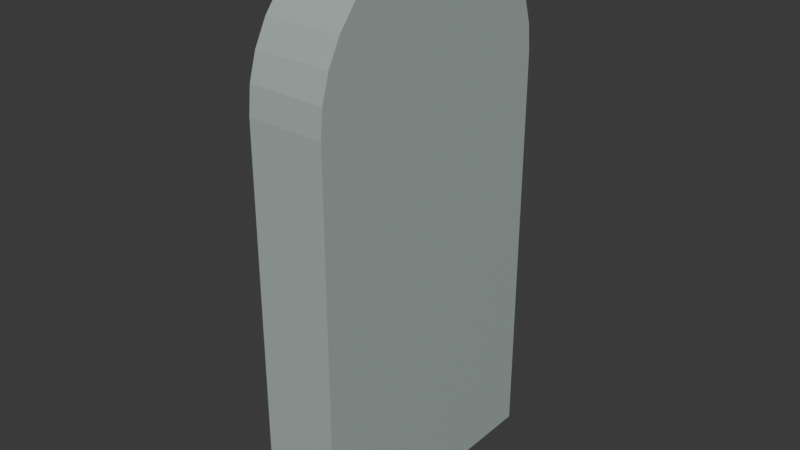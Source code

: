 # Source: Window_1.blend  (saved by Blender 4.5.88; exported with 4.5.12 LTS)
import bpy
from mathutils import Matrix  # noqa: F401  (used for matrix-valued properties, if any)

bpy.ops.wm.read_factory_settings(use_empty=True)
scene = bpy.context.scene
scene.name = 'Scene'

# ---- collections
col_collection = bpy.data.collections.new('Collection'); scene.collection.children.link(col_collection)

# ---- materials (node trees are filled in below, after node groups)
mat_material_001 = bpy.data.materials.new('Material.001')
mat_material_002 = bpy.data.materials.new('Material.002')

# ---- material node trees
mat_material_001.use_nodes = True; mat_material_001.node_tree.nodes.clear()
_N = mat_material_001.node_tree.nodes; _L = mat_material_001.node_tree.links
n0 = _N.new('ShaderNodeBsdfPrincipled'); n0.name = 'Principled BSDF'; n0.location = (-200, 100)
n0.inputs[0].default_value = (0.939, 1.0, 0.0, 1.0)
n0.inputs[1].default_value = 0.8651
n0.inputs[2].default_value = 0.0
n1 = _N.new('ShaderNodeOutputMaterial'); n1.name = 'Material Output'; n1.location = (200, 100)
_L.new(n0.outputs[0], n1.inputs[0])
n1.is_active_output = True
mat_material_002.use_nodes = True; mat_material_002.node_tree.nodes.clear()
_N = mat_material_002.node_tree.nodes; _L = mat_material_002.node_tree.links
n0 = _N.new('ShaderNodeBsdfPrincipled'); n0.name = 'Principled BSDF'; n0.location = (-200, 100)
n0.inputs[0].default_value = (0.3902, 0.4697, 0.4444, 1.0)
n1 = _N.new('ShaderNodeOutputMaterial'); n1.name = 'Material Output'; n1.location = (200, 100)
_L.new(n0.outputs[0], n1.inputs[0])
n1.is_active_output = True

# ---- world
world_world = bpy.data.worlds.new('World'); scene.world = world_world
world_world.use_nodes = True; world_world.node_tree.nodes.clear()
_N = world_world.node_tree.nodes; _L = world_world.node_tree.links
n0 = _N.new('ShaderNodeOutputWorld'); n0.name = 'World Output'; n0.location = (200, 100)
n1 = _N.new('ShaderNodeBackground'); n1.name = 'Background'; n1.location = (-200, 100)
n1.inputs[0].default_value = (0.05088, 0.05088, 0.05088, 1.0)
_L.new(n1.outputs[0], n0.inputs[0])
n0.is_active_output = True
world_world.color = (0.05088, 0.05088, 0.05088)
world_world.sun_shadow_jitter_overblur = 0.0

# ---- meshes
me_cylinder = bpy.data.meshes.new('Cylinder')
me_cylinder.from_pydata([(-1.089e-07, 1.0, 0.442), (-0.1248, 0.8447, 0.6739), (0.0, 1.0, 1.0), (0.1951, 0.9808, 0.442), (0.05045, 0.8284, 0.6739), (0.1951, 0.9808, 1.0), (0.3827, 0.9239, 0.442), (0.2189, 0.7804, 0.6739), (0.3827, 0.9239, 1.0), (0.5556, 0.8315, 0.442), (0.3742, 0.7023, 0.6739), (0.5556, 0.8315, 1.0), (0.7071, 0.7071, 0.442), (0.5103, 0.5973, 0.6739), (0.7071, 0.7071, 1.0), (0.8315, 0.5556, 0.442), (0.622, 0.4693, 0.6739), (0.8315, 0.5556, 1.0), (0.9239, 0.3827, 0.442), (0.705, 0.3232, 0.6739), (0.9239, 0.3827, 1.0), (0.9808, 0.1951, 0.442), (0.7561, 0.1648, 0.6739), (0.9808, 0.1951, 1.0), (1.0, 0.0, 0.442), (0.7734, 0.0, 0.6739), (1.0, 0.0, 1.0), (0.7561, -0.1648, 0.6739), (0.9808, -0.1951, 0.442), (0.9808, -0.1951, 1.0), (0.9239, -0.3827, 0.442), (0.705, -0.3232, 0.6739), (0.9239, -0.3827, 1.0), (0.622, -0.4693, 0.6739), (0.8315, -0.5556, 0.442), (0.8315, -0.5556, 1.0), (0.5103, -0.5973, 0.6739), (0.7071, -0.7071, 0.442), (0.7071, -0.7071, 1.0), (0.5556, -0.8315, 0.442), (0.3742, -0.7023, 0.6739), (0.5556, -0.8315, 1.0), (0.3827, -0.9239, 0.442), (0.2189, -0.7804, 0.6739), (0.3827, -0.9239, 1.0), (0.1951, -0.9808, 0.442), (0.05045, -0.8284, 0.6739), (0.1951, -0.9808, 1.0), (-1.089e-07, -1.0, 0.442), (-0.1248, -0.8447, 0.6739), (0.0, -1.0, 1.0), (-1.089e-07, 0.0, 0.442), (-0.1248, 0.0, 0.6739), (-0.3361, 1.0, 0.442), (-0.4267, 0.8447, 0.6739), (-0.3361, 1.0, 1.0), (-0.3361, -1.0, 1.0), (-0.3361, -1.0, 0.442), (-0.4267, -0.8447, 0.6739), (-2.973, 1.0, 1.0), (-2.795, 0.8447, 0.6739), (-2.973, 1.0, 0.442), (-2.973, -1.0, 1.0), (-2.973, -1.0, 0.442), (-2.795, -0.8447, 0.6739), (-0.2839, 0.8447, 1.0), (-0.1248, 0.8447, 1.0), (0.0, 0.8331, 1.0), (0.1586, 0.7976, 1.0), (0.05045, 0.8284, 1.0), (0.3053, 0.737, 1.0), (0.2189, 0.7804, 1.0), (0.4369, 0.6539, 1.0), (0.3742, 0.7023, 1.0), (0.5508, 0.5508, 1.0), (0.5103, 0.5973, 1.0), (0.6441, 0.4304, 1.0), (0.622, 0.4693, 1.0), (0.7139, 0.2957, 1.0), (0.705, 0.3232, 1.0), (0.7561, 0.1648, 1.0), (0.7576, 0.1507, 1.0), (0.7734, 0.0, 1.0), (0.7576, -0.1507, 1.0), (0.7139, -0.2957, 1.0), (0.7561, -0.1648, 1.0), (0.6441, -0.4304, 1.0), (0.705, -0.3232, 1.0), (0.5508, -0.5508, 1.0), (0.622, -0.4693, 1.0), (0.4369, -0.6539, 1.0), (0.5103, -0.5973, 1.0), (0.3053, -0.737, 1.0), (0.3742, -0.7023, 1.0), (0.1586, -0.7976, 1.0), (0.2189, -0.7804, 1.0), (0.05045, -0.8284, 1.0), (0.0, -0.8331, 1.0), (-0.3361, -0.8447, 1.0), (-0.2839, -0.8447, 1.0), (-0.3361, 0.8447, 1.0), (-0.1248, -0.8447, 1.0), (-0.4267, 0.8447, 1.0), (-0.4267, -0.8447, 1.0), (-2.795, -0.8447, 1.0), (-2.795, 0.8447, 1.0), (-0.6087, -0.1449, 0.8656), (-0.4051, -0.1449, 0.8656), (-0.6087, 0.1449, 0.8656), (-0.4051, 0.1449, 0.8656), (-0.6087, -0.1449, 0.6865), (-0.4051, -0.1449, 0.6865), (-0.6087, 0.1449, 0.6865), (-0.4051, 0.1449, 0.6865), (-0.1157, -0.1449, 0.8656), (-0.1157, 0.1449, 0.8656), (-0.1157, 0.1449, 0.6865), (-0.1157, -0.1449, 0.6865), (-0.7865, 0.1449, 0.8656), (-0.7865, -0.1449, 0.8656), (-0.7865, 0.1449, 0.6865), (-0.7865, -0.1449, 0.6865), (-1.623, 0.1449, 0.8656), (-1.623, -0.1449, 0.8656), (-1.623, 0.1449, 0.6865), (-1.623, -0.1449, 0.6865), (-0.6087, -0.8494, 0.8656), (-0.6087, -0.8494, 0.6865), (-0.4051, -0.8494, 0.6865), (-0.4051, -0.8494, 0.8656), (-0.1157, -0.8494, 0.6865), (-0.1157, -0.8494, 0.8656), (-0.7865, -0.8494, 0.8656), (-0.7865, -0.8494, 0.6865), (-0.6087, 0.8449, 0.6865), (-0.6087, 0.8449, 0.8656), (-0.4051, 0.8449, 0.8656), (-0.4051, 0.8449, 0.6865), (-0.1157, 0.8449, 0.8656), (-0.1157, 0.8449, 0.6865), (-0.7865, 0.8449, 0.6865), (-0.7865, 0.8449, 0.8656), (-1.882, 0.1449, 0.8656), (-1.882, -0.1449, 0.8656), (-1.882, 0.1449, 0.6865), (-1.882, -0.1449, 0.6865), (-2.791, 0.1449, 0.8656), (-2.791, -0.1449, 0.8656), (-2.791, 0.1449, 0.6865), (-2.791, -0.1449, 0.6865), (-1.623, 0.8514, 0.6865), (-1.623, 0.8514, 0.8656), (-1.623, -0.8514, 0.8656), (-1.623, -0.8514, 0.6865), (-1.882, 0.8514, 0.6865), (-1.882, 0.8514, 0.8656), (-1.882, -0.8514, 0.8656), (-1.882, -0.8514, 0.6865), (-0.03927, -0.1449, 0.8656), (-0.03927, 0.1449, 0.8656), (-0.03927, 0.1449, 0.6865), (-0.03927, -0.1449, 0.6865), (0.7982, -0.1449, 0.8655), (0.7982, 0.1449, 0.8655), (0.7982, 0.1449, 0.6865), (0.7982, -0.1449, 0.6865)], [], [(0, 2, 5, 3), (3, 5, 8, 6), (6, 8, 11, 9), (9, 11, 14, 12), (12, 14, 17, 15), (15, 17, 20, 18), (18, 20, 23, 21), (21, 23, 26, 24), (24, 26, 29, 28), (28, 29, 32, 30), (30, 32, 35, 34), (34, 35, 38, 37), (37, 38, 41, 39), (39, 41, 44, 42), (42, 44, 47, 45), (45, 47, 50, 48), (6, 51, 3), (9, 51, 6), (15, 51, 12), (18, 51, 15), (21, 51, 18), (24, 51, 21), (28, 51, 24), (30, 51, 28), (34, 51, 30), (37, 51, 34), (39, 51, 37), (42, 51, 39), (45, 51, 42), (48, 51, 45), (12, 51, 9), (67, 2, 55, 65, 66), (57, 51, 48), (3, 51, 0), (68, 5, 2, 67, 69), (70, 8, 5, 68, 71), (72, 11, 8, 70, 73), (74, 14, 11, 72, 75), (76, 17, 14, 74, 77), (78, 20, 17, 76, 79), (80, 81, 23, 20, 78), (82, 26, 23, 81), (83, 29, 26, 82), (84, 32, 29, 83, 85), (86, 35, 32, 84, 87), (88, 38, 35, 86, 89), (90, 41, 38, 88, 91), (92, 44, 41, 90, 93), (94, 47, 44, 92, 95), (97, 50, 47, 94, 96), (98, 56, 99), (65, 55, 100), (99, 56, 50, 97, 101), (48, 50, 56, 57), (0, 51, 53), (2, 0, 53, 55), (53, 51, 57), (57, 56, 62, 63), (61, 63, 62, 59), (100, 55, 59, 62, 56, 98, 103, 104, 105, 102), (53, 57, 63, 61), (55, 53, 61, 59), (66, 1, 4, 69, 67), (69, 4, 7, 71, 68), (71, 7, 10, 73, 70), (73, 10, 13, 75, 72), (13, 16, 77, 74, 75), (16, 19, 79, 76, 77), (19, 22, 80, 78, 79), (22, 25, 82, 81, 80), (25, 27, 85, 83, 82), (27, 31, 87, 84, 85), (31, 33, 89, 86, 87), (33, 36, 91, 88, 89), (36, 40, 93, 90, 91), (40, 43, 95, 92, 93), (43, 46, 96, 94, 95), (46, 49, 101, 97, 96), (7, 4, 52), (10, 7, 52), (16, 13, 52), (19, 16, 52), (22, 19, 52), (25, 22, 52), (27, 25, 52), (31, 27, 52), (33, 31, 52), (36, 33, 52), (40, 36, 52), (43, 40, 52), (46, 43, 52), (49, 46, 52), (13, 10, 52), (58, 49, 52), (4, 1, 52), (49, 58, 103, 98, 99, 101), (1, 54, 52), (102, 54, 1, 66, 65, 100), (54, 58, 52), (58, 64, 104, 103), (104, 64, 60, 105), (54, 60, 64, 58), (105, 60, 54, 102), (106, 107, 109, 108), (108, 109, 113, 112), (112, 113, 111, 110), (110, 111, 107, 106), (108, 112, 134, 135), (109, 107, 114, 115), (117, 116, 160, 161), (117, 114, 131, 130), (109, 115, 138, 136), (111, 113, 116, 117), (120, 121, 125, 124), (106, 108, 118, 119), (112, 110, 121, 120), (106, 119, 132, 126), (123, 122, 142, 143), (119, 118, 122, 123), (121, 119, 123, 125), (118, 120, 124, 122), (129, 128, 130, 131), (127, 126, 132, 133), (107, 111, 128, 129), (111, 117, 130, 128), (121, 110, 127, 133), (114, 107, 129, 131), (119, 121, 133, 132), (110, 106, 126, 127), (135, 134, 140, 141), (137, 136, 138, 139), (112, 120, 140, 134), (115, 116, 139, 138), (113, 109, 136, 137), (118, 108, 135, 141), (120, 118, 141, 140), (116, 113, 137, 139), (145, 143, 147, 149), (144, 142, 155, 154), (143, 145, 157, 156), (124, 125, 145, 144), (146, 148, 149, 147), (142, 144, 148, 146), (144, 145, 149, 148), (143, 142, 146, 147), (153, 152, 156, 157), (151, 150, 154, 155), (145, 125, 153, 157), (142, 122, 151, 155), (124, 144, 154, 150), (125, 123, 152, 153), (123, 143, 156, 152), (122, 124, 150, 151), (161, 160, 164, 165), (115, 114, 158, 159), (114, 117, 161, 158), (116, 115, 159, 160), (164, 163, 162, 165), (159, 158, 162, 163), (158, 161, 165, 162), (160, 159, 163, 164)])
me_cylinder.polygons.foreach_set('material_index', [1, 1, 1, 1, 1, 1, 1, 1, 1, 1, 1, 1, 1, 1, 1, 1, 1, 1, 1, 1, 1, 1, 1, 1, 1, 1, 1, 1, 1, 1, 1, 1, 1, 1, 1, 1, 1, 1, 1, 1, 1, 1, 1, 1, 1, 1, 1, 1, 1, 1, 1, 1, 1, 1, 1, 1, 1, 1, 1, 1, 1, 1, 1, 1, 1, 1, 1, 1, 1, 1, 1, 1, 1, 1, 1, 1, 1, 1, 0, 0, 0, 0, 0, 0, 0, 0, 0, 0, 0, 0, 0, 0, 0, 0, 0, 1, 0, 1, 0, 1, 1, 0, 1, 1, 1, 1, 1, 1, 1, 1, 1, 1, 1, 1, 1, 1, 1, 1, 1, 1, 1, 1, 1, 1, 1, 1, 1, 1, 1, 1, 1, 1, 1, 1, 1, 1, 1, 1, 1, 1, 1, 1, 1, 1, 1, 1, 1, 1, 1, 1, 1, 1, 1, 1, 1, 1, 1, 1, 1, 1, 1])
_uv = me_cylinder.uv_layers.new(name='UVMap')
_uv.uv.foreach_set('vector', [1.0, 0.5, 1.0, 1.0, 0.9688, 1.0, 0.9688, 0.5, 0.9688, 0.5, 0.9688, 1.0, 0.9375, 1.0, 0.9375, 0.5, 0.9375, 0.5, 0.9375, 1.0, 0.9062, 1.0, 0.9062, 0.5, 0.9062, 0.5, 0.9062, 1.0, 0.875, 1.0, 0.875, 0.5, 0.875, 0.5, 0.875, 1.0, 0.8438, 1.0, 0.8438, 0.5, 0.8438, 0.5, 0.8438, 1.0, 0.8125, 1.0, 0.8125, 0.5, 0.8125, 0.5, 0.8125, 1.0, 0.7812, 1.0, 0.7812, 0.5, 0.7812, 0.5, 0.7812, 1.0, 0.75, 1.0, 0.75, 0.5, 0.75, 0.5, 0.75, 1.0, 0.7188, 1.0, 0.7188, 0.5, 0.7188, 0.5, 0.7188, 1.0, 0.6875, 1.0, 0.6875, 0.5, 0.6875, 0.5, 0.6875, 1.0, 0.6562, 1.0, 0.6562, 0.5, 0.6562, 0.5, 0.6562, 1.0, 0.625, 1.0, 0.625, 0.5, 0.625, 0.5, 0.625, 1.0, 0.5938, 1.0, 0.5938, 0.5, 0.5938, 0.5, 0.5938, 1.0, 0.5625, 1.0, 0.5625, 0.5, 0.5625, 0.5, 0.5625, 1.0, 0.5312, 1.0, 0.5312, 0.5, 0.5312, 0.5, 0.5312, 1.0, 0.5, 1.0, 0.5, 0.5, 0.9375, 0.5, 0.75, 0.5, 0.9688, 0.5, 0.9062, 0.5, 0.75, 0.5, 0.9375, 0.5, 0.8438, 0.5, 0.75, 0.5, 0.875, 0.5, 0.8125, 0.5, 0.75, 0.5, 0.8438, 0.5, 0.7812, 0.5, 0.75, 0.5, 0.8125, 0.5, 0.75, 0.5, 0.75, 0.5, 0.7812, 0.5, 0.7188, 0.5, 0.75, 0.5, 0.75, 0.5, 0.6875, 0.5, 0.75, 0.5, 0.7188, 0.5, 0.6562, 0.5, 0.75, 0.5, 0.6875, 0.5, 0.625, 0.5, 0.75, 0.5, 0.6562, 0.5, 0.5938, 0.5, 0.75, 0.5, 0.625, 0.5, 0.5625, 0.5, 0.75, 0.5, 0.5938, 0.5, 0.5312, 0.5, 0.75, 0.5, 0.5625, 0.5, 0.5, 0.5, 0.75, 0.5, 0.5312, 0.5, 0.875, 0.5, 0.75, 0.5, 0.9062, 0.5, 0.9583, 1.0, 1.0, 1.0, 1.0, 1.0, 0.9612, 1.0, 0.9612, 1.0, 0.5, 0.5, 0.75, 0.5, 0.5, 0.5, 0.9688, 0.5, 0.75, 0.5, 1.0, 0.5, 0.9279, 1.0, 0.9688, 1.0, 1.0, 1.0, 0.9583, 1.0, 0.9503, 1.0, 0.8996, 1.0, 0.9375, 1.0, 0.9688, 1.0, 0.9279, 1.0, 0.9181, 1.0, 0.8729, 1.0, 0.9062, 1.0, 0.9375, 1.0, 0.8996, 1.0, 0.8876, 1.0, 0.8474, 1.0, 0.875, 1.0, 0.9062, 1.0, 0.8729, 1.0, 0.8585, 1.0, 0.8226, 1.0, 0.8438, 1.0, 0.875, 1.0, 0.8474, 1.0, 0.8305, 1.0, 0.7983, 1.0, 0.8125, 1.0, 0.8438, 1.0, 0.8226, 1.0, 0.8032, 1.0, 0.7765, 1.0, 0.7741, 1.0, 0.7812, 1.0, 0.8125, 1.0, 0.7983, 1.0, 0.75, 1.0, 0.75, 1.0, 0.7812, 1.0, 0.7741, 1.0, 0.7259, 1.0, 0.7188, 1.0, 0.75, 1.0, 0.75, 1.0, 0.7017, 1.0, 0.6875, 1.0, 0.7188, 1.0, 0.7259, 1.0, 0.7235, 1.0, 0.6774, 1.0, 0.6562, 1.0, 0.6875, 1.0, 0.7017, 1.0, 0.6968, 1.0, 0.6526, 1.0, 0.625, 1.0, 0.6562, 1.0, 0.6774, 1.0, 0.6695, 1.0, 0.6271, 1.0, 0.5938, 1.0, 0.625, 1.0, 0.6526, 1.0, 0.6415, 1.0, 0.6004, 1.0, 0.5625, 1.0, 0.5938, 1.0, 0.6271, 1.0, 0.6124, 1.0, 0.5721, 1.0, 0.5312, 1.0, 0.5625, 1.0, 0.6004, 1.0, 0.5819, 1.0, 0.5417, 1.0, 0.5, 1.0, 0.5312, 1.0, 0.5721, 1.0, 0.5497, 1.0, 0.07766, 0.07766, 0.0, 0.0, 0.1165, 0.1553, 0.9612, 1.0, 1.0, 1.0, 0.9223, 0.9223, 0.1165, 0.1553, 0.0, 0.0, 0.5, 1.0, 0.5417, 1.0, 0.3532, 0.6288, 0.5, 0.5, 0.5, 1.0, 0.5, 1.0, 0.5, 0.5, 1.0, 0.5, 0.75, 0.5, 1.0, 0.5, 1.0, 1.0, 1.0, 0.5, 1.0, 0.5, 1.0, 1.0, 0.0, 0.0, 0.75, 0.5, 0.5, 0.5, 0.5, 0.5, 0.5, 1.0, 0.5, 1.0, 0.5, 0.5, 0.0, 0.0, 0.5, 0.5, 0.5, 1.0, 1.0, 1.0, 0.9223, 0.9223, 1.0, 1.0, 1.0, 1.0, 0.0, 0.0, 0.0, 0.0, 0.07766, 0.07766, 0.07766, 0.07766, 0.07766, 0.07766, 0.9223, 0.9223, 0.9223, 0.9223, 0.0, 0.0, 0.5, 0.5, 0.5, 0.5, 0.0, 0.0, 1.0, 1.0, 1.0, 0.5, 1.0, 0.5, 1.0, 1.0, 1.0, 0.5965, 1.0, 0.5, 0.9688, 0.5, 0.9688, 0.5965, 0.9777, 0.5965, 0.9688, 0.5965, 0.9688, 0.5, 0.9375, 0.5, 0.9375, 0.5965, 0.9487, 0.5965, 0.9375, 0.5965, 0.9375, 0.5, 0.9062, 0.5, 0.9062, 0.5965, 0.9201, 0.5965, 0.9062, 0.5965, 0.9062, 0.5, 0.875, 0.5, 0.875, 0.5965, 0.8918, 0.5965, 0.875, 0.5, 0.8438, 0.5, 0.8438, 0.5965, 0.8637, 0.5965, 0.875, 0.5965, 0.8438, 0.5, 0.8125, 0.5, 0.8125, 0.5965, 0.8354, 0.5965, 0.8438, 0.5965, 0.8125, 0.5, 0.7812, 0.5, 0.7812, 0.5965, 0.8071, 0.5965, 0.8125, 0.5965, 0.7812, 0.5, 0.75, 0.5, 0.75, 0.5965, 0.7786, 0.5965, 0.7812, 0.5965, 0.75, 0.5, 0.7188, 0.5, 0.7188, 0.5965, 0.7214, 0.5965, 0.75, 0.5965, 0.7188, 0.5, 0.6875, 0.5, 0.6875, 0.5965, 0.6929, 0.5965, 0.7188, 0.5965, 0.6875, 0.5, 0.6562, 0.5, 0.6562, 0.5965, 0.6646, 0.5965, 0.6875, 0.5965, 0.6562, 0.5, 0.625, 0.5, 0.625, 0.5965, 0.6363, 0.5965, 0.6562, 0.5965, 0.625, 0.5, 0.5938, 0.5, 0.5938, 0.5965, 0.6082, 0.5965, 0.625, 0.5965, 0.5938, 0.5, 0.5625, 0.5, 0.5625, 0.5965, 0.5799, 0.5965, 0.5938, 0.5965, 0.5625, 0.5, 0.5312, 0.5, 0.5312, 0.5965, 0.5513, 0.5965, 0.5625, 0.5965, 0.5312, 0.5, 0.5, 0.5, 0.5, 0.5965, 0.5223, 0.5965, 0.5312, 0.5965, 0.9375, 0.5, 0.9688, 0.5, 0.75, 0.5, 0.9062, 0.5, 0.9375, 0.5, 0.75, 0.5, 0.8438, 0.5, 0.875, 0.5, 0.75, 0.5, 0.8125, 0.5, 0.8438, 0.5, 0.75, 0.5, 0.7812, 0.5, 0.8125, 0.5, 0.75, 0.5, 0.75, 0.5, 0.7812, 0.5, 0.75, 0.5, 0.7188, 0.5, 0.75, 0.5, 0.75, 0.5, 0.6875, 0.5, 0.7188, 0.5, 0.75, 0.5, 0.6562, 0.5, 0.6875, 0.5, 0.75, 0.5, 0.625, 0.5, 0.6562, 0.5, 0.75, 0.5, 0.5938, 0.5, 0.625, 0.5, 0.75, 0.5, 0.5625, 0.5, 0.5938, 0.5, 0.75, 0.5, 0.5312, 0.5, 0.5625, 0.5, 0.75, 0.5, 0.5, 0.5, 0.5312, 0.5, 0.75, 0.5, 0.875, 0.5, 0.9062, 0.5, 0.75, 0.5, 0.5, 0.5, 0.5, 0.5, 0.75, 0.5, 0.9688, 0.5, 1.0, 0.5, 0.75, 0.5, 0.5, 0.5, 0.5, 0.5, 0.5, 0.5965, 0.5, 0.5965, 0.5, 0.5965, 0.5, 0.5965, 1.0, 0.5, 1.0, 0.5, 0.75, 0.5, 1.0, 0.5965, 1.0, 0.5, 1.0, 0.5, 1.0, 0.5965, 1.0, 0.5965, 1.0, 0.5965, 0.0, 0.0, 0.5, 0.5, 0.75, 0.5, 0.5, 0.5, 0.5, 0.5, 0.5, 0.5965, 0.5, 0.5965, 0.5, 0.5965, 0.5, 0.5, 0.0, 0.0, 0.1931, 0.1931, 0.0, 0.0, 0.0, 0.0, 0.5, 0.5, 0.5, 0.5, 1.0, 0.5965, 1.0, 0.5, 1.0, 0.5, 1.0, 0.5965, 0.375, 0.0, 0.625, 0.0, 0.625, 0.25, 0.375, 0.25, 0.375, 0.25, 0.625, 0.25, 0.625, 0.5, 0.375, 0.5, 0.375, 0.5, 0.625, 0.5, 0.625, 0.75, 0.375, 0.75, 0.375, 0.75, 0.625, 0.75, 0.625, 1.0, 0.375, 1.0, 0.375, 0.25, 0.375, 0.5, 0.375, 0.5, 0.375, 0.25, 0.625, 0.25, 0.625, 0.0, 0.625, 0.0, 0.625, 0.25, 0.625, 0.75, 0.625, 0.5, 0.625, 0.5, 0.625, 0.75, 0.625, 0.75, 0.875, 0.75, 0.875, 0.75, 0.625, 0.75, 0.625, 0.25, 0.625, 0.25, 0.625, 0.25, 0.625, 0.25, 0.625, 0.75, 0.625, 0.5, 0.625, 0.5, 0.625, 0.75, 0.375, 0.5, 0.375, 0.75, 0.375, 0.75, 0.375, 0.5, 0.375, 0.0, 0.375, 0.25, 0.375, 0.25, 0.375, 0.0, 0.375, 0.5, 0.375, 0.75, 0.375, 0.75, 0.375, 0.5, 0.375, 0.0, 0.375, 0.0, 0.375, 0.0, 0.375, 0.0, 0.375, 0.0, 0.375, 0.25, 0.375, 0.25, 0.375, 0.0, 0.375, 0.0, 0.375, 0.25, 0.375, 0.25, 0.375, 0.0, 0.375, 0.75, 0.375, 1.0, 0.375, 1.0, 0.375, 0.75, 0.375, 0.25, 0.375, 0.5, 0.375, 0.5, 0.375, 0.25, 0.625, 1.0, 0.625, 0.75, 0.625, 0.75, 0.625, 1.0, 0.375, 0.75, 0.375, 1.0, 0.375, 1.0, 0.375, 0.75, 0.625, 1.0, 0.625, 0.75, 0.625, 0.75, 0.625, 1.0, 0.625, 0.75, 0.625, 0.75, 0.625, 0.75, 0.625, 0.75, 0.375, 0.75, 0.375, 0.75, 0.375, 0.75, 0.375, 0.75, 0.625, 0.0, 0.625, 0.0, 0.625, 0.0, 0.625, 0.0, 0.375, 1.0, 0.375, 0.75, 0.375, 0.75, 0.375, 1.0, 0.375, 0.75, 0.375, 1.0, 0.375, 1.0, 0.375, 0.75, 0.375, 0.25, 0.375, 0.5, 0.375, 0.5, 0.375, 0.25, 0.625, 0.5, 0.625, 0.25, 0.625, 0.25, 0.625, 0.5, 0.375, 0.5, 0.375, 0.5, 0.375, 0.5, 0.375, 0.5, 0.875, 0.5, 0.625, 0.5, 0.625, 0.5, 0.875, 0.5, 0.625, 0.5, 0.625, 0.25, 0.625, 0.25, 0.625, 0.5, 0.375, 0.25, 0.375, 0.25, 0.375, 0.25, 0.375, 0.25, 0.375, 0.5, 0.375, 0.25, 0.375, 0.25, 0.375, 0.5, 0.625, 0.5, 0.625, 0.5, 0.625, 0.5, 0.625, 0.5, 0.375, 0.75, 0.375, 1.0, 0.375, 1.0, 0.375, 0.75, 0.375, 0.5, 0.375, 0.25, 0.375, 0.25, 0.375, 0.5, 0.375, 1.0, 0.375, 0.75, 0.375, 0.75, 0.375, 1.0, 0.375, 0.5, 0.375, 0.75, 0.375, 0.75, 0.375, 0.5, 0.125, 0.5, 0.375, 0.5, 0.375, 0.75, 0.125, 0.75, 0.375, 0.25, 0.375, 0.5, 0.375, 0.5, 0.375, 0.25, 0.375, 0.5, 0.375, 0.75, 0.375, 0.75, 0.375, 0.5, 0.375, 0.0, 0.375, 0.25, 0.375, 0.25, 0.375, 0.0, 0.375, 0.75, 0.375, 1.0, 0.375, 1.0, 0.375, 0.75, 0.375, 0.25, 0.375, 0.5, 0.375, 0.5, 0.375, 0.25, 0.375, 0.75, 0.375, 0.75, 0.375, 0.75, 0.375, 0.75, 0.375, 0.25, 0.375, 0.25, 0.375, 0.25, 0.375, 0.25, 0.375, 0.5, 0.375, 0.5, 0.375, 0.5, 0.375, 0.5, 0.375, 0.75, 0.375, 1.0, 0.375, 1.0, 0.375, 0.75, 0.375, 0.0, 0.375, 0.0, 0.375, 0.0, 0.375, 0.0, 0.375, 0.25, 0.375, 0.5, 0.375, 0.5, 0.375, 0.25, 0.625, 0.75, 0.625, 0.5, 0.625, 0.5, 0.625, 0.75, 0.625, 0.25, 0.625, 0.0, 0.625, 0.0, 0.625, 0.25, 0.875, 0.75, 0.625, 0.75, 0.625, 0.75, 0.875, 0.75, 0.625, 0.5, 0.875, 0.5, 0.875, 0.5, 0.625, 0.5, 0.625, 0.5, 0.875, 0.5, 0.875, 0.75, 0.625, 0.75, 0.625, 0.25, 0.625, 0.0, 0.625, 0.0, 0.625, 0.25, 0.875, 0.75, 0.625, 0.75, 0.625, 0.75, 0.875, 0.75, 0.625, 0.5, 0.875, 0.5, 0.875, 0.5, 0.625, 0.5])
me_cylinder.materials.append(mat_material_001)
me_cylinder.materials.append(mat_material_002)
me_cylinder.update()

# ---- objects
ob_window_1 = bpy.data.objects.new('Window_1', me_cylinder)

# ---- transforms, parenting, visibility, modifiers, constraints
ob_window_1.location = (0.0, 0.0, 6.113)
ob_window_1.rotation_euler = (-0.0, -1.571, 0.0)

# ---- collection membership
col_collection.objects.link(ob_window_1)

# ---- scene / render settings (as saved in the file)
scene.frame_start = 1; scene.frame_end = 250; scene.frame_set(1)
scene.render.engine = 'BLENDER_EEVEE_NEXT'
bpy.context.view_layer.update()

# ---- added for rendering (the .blend has no active camera and no usable light): camera, sun
cam_auto = bpy.data.cameras.new('AutoCamera')
cam_auto.lens = 50.0
cam_auto.sensor_width = 36.0
cam_auto.clip_end = 1000.0
ob_auto_camera = bpy.data.objects.new('AutoCamera', cam_auto)
scene.collection.objects.link(ob_auto_camera)
ob_auto_camera.location = (3.4269, -4.97751, 8.44424)
ob_auto_camera.rotation_euler = (1.09748, -7.21219e-08, 0.694738)
scene.camera = ob_auto_camera
light_auto_sun = bpy.data.lights.new('AutoSun', 'SUN')
light_auto_sun.energy = 3.0
light_auto_sun.angle = 0.0523599
ob_auto_sun = bpy.data.objects.new('AutoSun', light_auto_sun)
scene.collection.objects.link(ob_auto_sun)
ob_auto_sun.rotation_euler = (0.872665, 0.174533, 0.523599)
bpy.context.view_layer.update()
